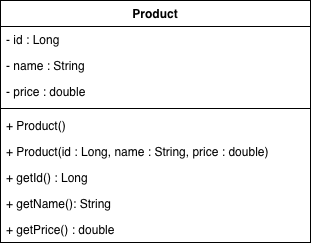

The diagram above was exported from draw.io. Its source (the exported page's mxGraphModel, read from the mxfile embedded in the PNG):
<mxGraphModel dx="749" dy="520" grid="1" gridSize="10" guides="1" tooltips="1" connect="1" arrows="1" fold="1" page="1" pageScale="1" pageWidth="827" pageHeight="1169" math="0" shadow="0">
  <root>
    <mxCell id="0" />
    <mxCell id="1" parent="0" />
    <mxCell id="STA2vqcWyV1qSkyod7Oi-1" parent="1" style="swimlane;fontStyle=1;align=center;verticalAlign=top;childLayout=stackLayout;horizontal=1;startSize=26;horizontalStack=0;resizeParent=1;resizeParentMax=0;resizeLast=0;collapsible=1;marginBottom=0;whiteSpace=wrap;html=1;" value="Product" vertex="1">
      <mxGeometry height="242" width="310" x="270" y="210" as="geometry" />
    </mxCell>
    <mxCell id="STA2vqcWyV1qSkyod7Oi-2" parent="STA2vqcWyV1qSkyod7Oi-1" style="text;strokeColor=none;fillColor=none;align=left;verticalAlign=top;spacingLeft=4;spacingRight=4;overflow=hidden;rotatable=0;points=[[0,0.5],[1,0.5]];portConstraint=eastwest;whiteSpace=wrap;html=1;" value="- id : Long" vertex="1">
      <mxGeometry height="26" width="310" y="26" as="geometry" />
    </mxCell>
    <mxCell id="STA2vqcWyV1qSkyod7Oi-7" parent="STA2vqcWyV1qSkyod7Oi-1" style="text;strokeColor=none;fillColor=none;align=left;verticalAlign=top;spacingLeft=4;spacingRight=4;overflow=hidden;rotatable=0;points=[[0,0.5],[1,0.5]];portConstraint=eastwest;whiteSpace=wrap;html=1;" value="- name : String" vertex="1">
      <mxGeometry height="26" width="310" y="52" as="geometry" />
    </mxCell>
    <mxCell id="STA2vqcWyV1qSkyod7Oi-8" parent="STA2vqcWyV1qSkyod7Oi-1" style="text;strokeColor=none;fillColor=none;align=left;verticalAlign=top;spacingLeft=4;spacingRight=4;overflow=hidden;rotatable=0;points=[[0,0.5],[1,0.5]];portConstraint=eastwest;whiteSpace=wrap;html=1;" value="- price : double" vertex="1">
      <mxGeometry height="26" width="310" y="78" as="geometry" />
    </mxCell>
    <mxCell id="STA2vqcWyV1qSkyod7Oi-3" parent="STA2vqcWyV1qSkyod7Oi-1" style="line;strokeWidth=1;fillColor=none;align=left;verticalAlign=middle;spacingTop=-1;spacingLeft=3;spacingRight=3;rotatable=0;labelPosition=right;points=[];portConstraint=eastwest;strokeColor=inherit;" value="" vertex="1">
      <mxGeometry height="8" width="310" y="104" as="geometry" />
    </mxCell>
    <mxCell id="STA2vqcWyV1qSkyod7Oi-4" parent="STA2vqcWyV1qSkyod7Oi-1" style="text;strokeColor=none;fillColor=none;align=left;verticalAlign=top;spacingLeft=4;spacingRight=4;overflow=hidden;rotatable=0;points=[[0,0.5],[1,0.5]];portConstraint=eastwest;whiteSpace=wrap;html=1;" value="&lt;div&gt;+ Product()&lt;/div&gt;" vertex="1">
      <mxGeometry height="26" width="310" y="112" as="geometry" />
    </mxCell>
    <mxCell id="STA2vqcWyV1qSkyod7Oi-5" parent="STA2vqcWyV1qSkyod7Oi-1" style="text;strokeColor=none;fillColor=none;align=left;verticalAlign=top;spacingLeft=4;spacingRight=4;overflow=hidden;rotatable=0;points=[[0,0.5],[1,0.5]];portConstraint=eastwest;whiteSpace=wrap;html=1;" value="+ Product(id : Long, name : String, price : double)" vertex="1">
      <mxGeometry height="26" width="310" y="138" as="geometry" />
    </mxCell>
    <mxCell id="STA2vqcWyV1qSkyod7Oi-6" parent="STA2vqcWyV1qSkyod7Oi-1" style="text;strokeColor=none;fillColor=none;align=left;verticalAlign=top;spacingLeft=4;spacingRight=4;overflow=hidden;rotatable=0;points=[[0,0.5],[1,0.5]];portConstraint=eastwest;whiteSpace=wrap;html=1;" value="&lt;div&gt;+ getId() : Long&lt;/div&gt;" vertex="1">
      <mxGeometry height="26" width="310" y="164" as="geometry" />
    </mxCell>
    <mxCell id="STA2vqcWyV1qSkyod7Oi-10" parent="STA2vqcWyV1qSkyod7Oi-1" style="text;strokeColor=none;fillColor=none;align=left;verticalAlign=top;spacingLeft=4;spacingRight=4;overflow=hidden;rotatable=0;points=[[0,0.5],[1,0.5]];portConstraint=eastwest;whiteSpace=wrap;html=1;" value="&lt;div&gt;+ getName(): String&lt;/div&gt;" vertex="1">
      <mxGeometry height="26" width="310" y="190" as="geometry" />
    </mxCell>
    <mxCell id="STA2vqcWyV1qSkyod7Oi-11" parent="STA2vqcWyV1qSkyod7Oi-1" style="text;strokeColor=none;fillColor=none;align=left;verticalAlign=top;spacingLeft=4;spacingRight=4;overflow=hidden;rotatable=0;points=[[0,0.5],[1,0.5]];portConstraint=eastwest;whiteSpace=wrap;html=1;" value="&lt;div&gt;+ getPrice() : double&lt;/div&gt;" vertex="1">
      <mxGeometry height="26" width="310" y="216" as="geometry" />
    </mxCell>
  </root>
</mxGraphModel>